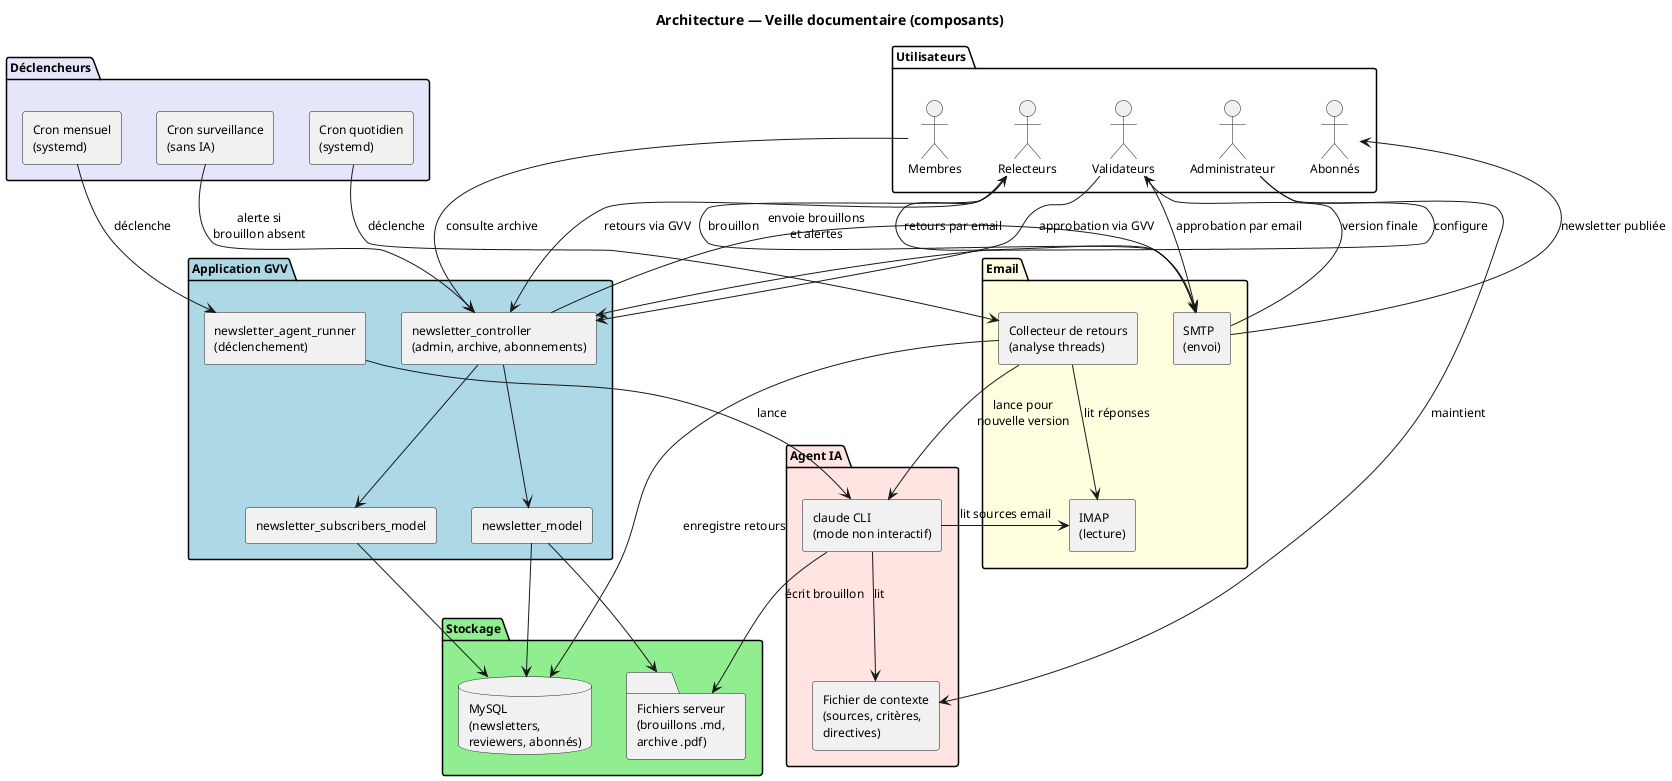

The diagram above was rendered by PlantUML. Its source (embedded in the PNG):
@startuml veille_composants
skinparam componentStyle rectangle
skinparam backgroundColor white
skinparam defaultFontSize 12

title Architecture — Veille documentaire (composants)

package "Déclencheurs" #lavender {
  component [Cron mensuel\n(systemd)] as CRON_MONTHLY
  component [Cron quotidien\n(systemd)] as CRON_DAILY
  component [Cron surveillance\n(sans IA)] as CRON_WATCH
}

package "Agent IA" #mistyrose {
  component [claude CLI\n(mode non interactif)] as AGENT
  file [Fichier de contexte\n(sources, critères,\ndirectives)] as CTX
}

package "Email" #lightyellow {
  component [SMTP\n(envoi)] as SMTP
  component [IMAP\n(lecture)] as IMAP
  component [Collecteur de retours\n(analyse threads)] as COLLECTOR
}

package "Application GVV" #lightblue {
  component [newsletter_controller\n(admin, archive, abonnements)] as CTRL
  component [newsletter_model] as MODEL
  component [newsletter_subscribers_model] as SUBS
  component [newsletter_agent_runner\n(déclenchement)] as RUNNER
}

package "Stockage" #lightgreen {
  database "MySQL\n(newsletters,\nreviewers, abonnés)" as DB
  folder "Fichiers serveur\n(brouillons .md,\narchive .pdf)" as FS
}

package "Utilisateurs" #white {
  actor "Relecteurs" as REVIEWERS
  actor "Validateurs" as VALIDATORS
  actor "Membres" as MEMBERS
  actor "Abonnés" as SUBSCRIBERS
  actor "Administrateur" as ADMIN
}

CRON_MONTHLY --> RUNNER : déclenche
CRON_DAILY --> COLLECTOR : déclenche
CRON_WATCH --> CTRL : alerte si\nbrouillon absent

RUNNER --> AGENT : lance
AGENT --> CTX : lit
AGENT --> IMAP : lit sources email
AGENT --> FS : écrit brouillon

COLLECTOR --> IMAP : lit réponses
COLLECTOR --> AGENT : lance pour\nnouvelle version
COLLECTOR --> DB : enregistre retours

CTRL --> MODEL
CTRL --> SUBS
CTRL --> SMTP : envoie brouillons\net alertes
MODEL --> DB
MODEL --> FS
SUBS --> DB

SMTP --> REVIEWERS : brouillon
SMTP --> VALIDATORS : version finale
SMTP --> SUBSCRIBERS : newsletter publiée

REVIEWERS --> SMTP : retours par email
REVIEWERS --> CTRL : retours via GVV
VALIDATORS --> SMTP : approbation par email
VALIDATORS --> CTRL : approbation via GVV
MEMBERS --> CTRL : consulte archive
ADMIN --> CTRL : configure
ADMIN --> CTX : maintient

@enduml